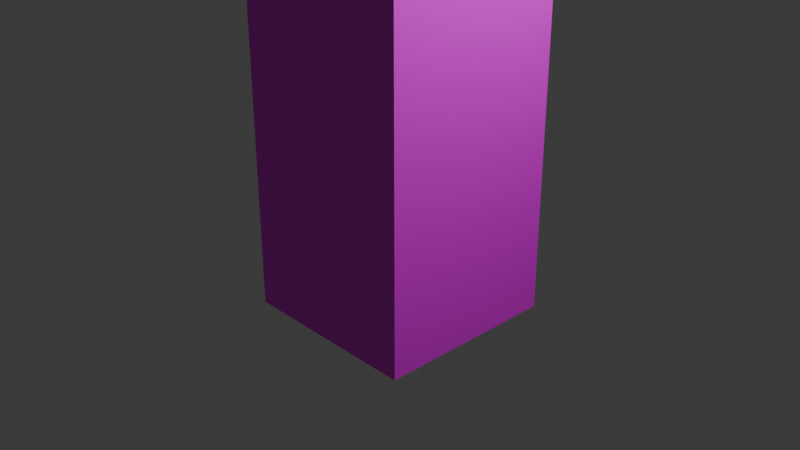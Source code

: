 # Source: uanim.blend  (saved by Blender 5.2.44; exported with 4.5.12 LTS)
import bpy
from mathutils import Matrix  # noqa: F401  (used for matrix-valued properties, if any)

bpy.ops.wm.read_factory_settings(use_empty=True)
scene = bpy.context.scene
scene.name = 'Scene'

# ---- collections
col_collection = bpy.data.collections.new('Collection'); scene.collection.children.link(col_collection)

# ---- images (referenced by path relative to the original .blend; pixels are not part of the script)
import os
ASSET_DIR = os.environ.get("B2B_ASSET_DIR", "")  # directory of the original .blend (textures are referenced by path, not embedded)
HERE = os.path.dirname(os.path.abspath(__file__))  # packed textures are extracted next to this script under _unpacked/

def load_image(name, relpath, width, height, colorspace="sRGB"):
    """Load a texture the original file referenced (path relative to the .blend, or extracted next to this script)."""
    p = next((c for c in (os.path.join(HERE, relpath), os.path.join(ASSET_DIR, relpath)) if relpath and os.path.exists(c)), "")
    if p:
        img = bpy.data.images.load(p, check_existing=True)
        img.name = name
    else:  # same state as the original file: an image datablock whose file is absent (Cycles renders it pink)
        img = bpy.data.images.new(name, width, height)
        img.source = "FILE"
        img.filepath = "//" + (relpath or name)
    img.colorspace_settings.name = colorspace
    return img
img_sketchfab_uv_checker_png = load_image('Sketchfab_UV_Checker.png', 'Sketchfab_UV_Checker.png', 1024, 1024, 'sRGB')

# ---- materials (node trees are filled in below, after node groups)
mat_animphong_material = bpy.data.materials.new('animphong_material')
mat_animphong_material.alpha_threshold = 0.0
mat_animphong_material.use_backface_culling = True
mat_animphong_material.use_backface_culling_lightprobe_volume = False
mat_animphong_material.roughness = 0.5
mat_animphong_material.line_color = (0.0, 0.0, 0.0, 1.0)

# ---- material node trees
mat_animphong_material.use_nodes = True; mat_animphong_material.node_tree.nodes.clear()
_N = mat_animphong_material.node_tree.nodes; _L = mat_animphong_material.node_tree.links
n0 = _N.new('ShaderNodeOutputMaterial'); n0.name = 'Material Output'; n0.location = (200, 100)
n1 = _N.new('ShaderNodeBsdfPrincipled'); n1.name = 'Principled BSDF'; n1.location = (-200, 100)
n1.inputs[10].default_value = 0.005
n2 = _N.new('ShaderNodeTexImage'); n2.name = 'Image Texture'; n2.location = (-620, 43)
n2.image = img_sketchfab_uv_checker_png
_L.new(n1.outputs[0], n0.inputs[0])
_L.new(n2.outputs[0], n1.inputs[0])
n0.is_active_output = True

# ---- world
world_world = bpy.data.worlds.new('World'); scene.world = world_world
world_world.use_nodes = True; world_world.node_tree.nodes.clear()
_N = world_world.node_tree.nodes; _L = world_world.node_tree.links
n0 = _N.new('ShaderNodeOutputWorld'); n0.name = 'World Output'; n0.location = (200, 100)
n1 = _N.new('ShaderNodeBackground'); n1.name = 'Background'; n1.location = (-200, 100)
n1.inputs[0].default_value = (0.05088, 0.05088, 0.05088, 1.0)
_L.new(n1.outputs[0], n0.inputs[0])
n0.is_active_output = True
world_world.color = (0.05088, 0.05088, 0.05088)
world_world.sun_shadow_jitter_overblur = 0.0

# ---- cameras
cam_camera = bpy.data.cameras.new('Camera')
cam_camera.clip_end = 100.0
cam_camera.ortho_scale = 7.314

# ---- lights
light_light = bpy.data.lights.new('Light', 'POINT')
light_light.energy = 1000.0
light_light.shadow_soft_size = 0.1

# ---- meshes
me_cube = bpy.data.meshes.new('Cube')
me_cube.from_pydata([(1.0, 1.0, 1.0), (1.0, 1.0, -1.0), (1.0, -1.0, 1.0), (1.0, -1.0, -1.0), (-1.0, 1.0, 1.0), (-1.0, 1.0, -1.0), (-1.0, -1.0, 1.0), (-1.0, -1.0, -1.0), (1.0, -1.0, 3.0), (-1.0, -1.0, 3.0), (1.0, 1.0, 3.0), (-1.0, 1.0, 3.0)], [], [(4, 6, 9, 11), (3, 2, 6, 7), (7, 6, 4, 5), (5, 1, 3, 7), (1, 0, 2, 3), (5, 4, 0, 1), (10, 11, 9, 8), (2, 0, 10, 8), (0, 4, 11, 10), (6, 2, 8, 9)])
_uv = me_cube.uv_layers.new(name='UVMap')
_uv.uv.foreach_set('vector', [0.5834, 0.8335, 0.4166, 0.8335, 0.4166, 0.6668, 0.5834, 0.6668, 0.08307, 0.5, 0.2498, 0.5, 0.2498, 0.6668, 0.08307, 0.6668, 0.4166, 1.0, 0.4166, 0.8335, 0.5834, 0.8335, 0.5834, 1.0, 0.5834, -0.00032, 0.5834, 0.1665, 0.4166, 0.1665, 0.4166, -0.00032, 0.5834, 0.1665, 0.5834, 0.3332, 0.4166, 0.3332, 0.4166, 0.1665, 0.9169, 0.6668, 0.7502, 0.6668, 0.7502, 0.5, 0.9169, 0.5, 0.5834, 0.5, 0.5834, 0.6668, 0.4166, 0.6668, 0.4166, 0.5, 0.4166, 0.3332, 0.5834, 0.3332, 0.5834, 0.5, 0.4166, 0.5, 0.7502, 0.5, 0.7502, 0.6668, 0.5834, 0.6668, 0.5834, 0.5, 0.2498, 0.6668, 0.2498, 0.5, 0.4166, 0.5, 0.4166, 0.6668])
me_cube.materials.append(mat_animphong_material)
me_cube.use_mirror_vertex_groups = False
me_cube.use_paint_bone_selection = False
me_cube.use_paint_mask = True
me_cube.update()
arm_armature = bpy.data.armatures.new('Armature')  # bones are not reproduced

# ---- objects
ob_cube = bpy.data.objects.new('Cube', me_cube)
ob_light = bpy.data.objects.new('Light', light_light)
ob_camera = bpy.data.objects.new('Camera', cam_camera)
ob_armature = bpy.data.objects.new('Armature', arm_armature)

# ---- transforms, parenting, visibility, modifiers, constraints
ob_cube.parent = ob_armature
ob_cube.location = (0.0, 0.0, 0.0)
ob_cube.lock_rotations_4d = False
ob_cube.empty_display_type = 'ARROWS'
ob_cube.lineart.crease_threshold = 0.0
_vg = ob_cube.vertex_groups.new(name='Bone')
for _i, _w in zip([0, 1, 2, 3, 4, 5, 6, 7, 8, 9, 10, 11], [0.5, 0.8957, 0.5, 0.8966, 0.5, 0.8966, 0.5, 0.8957, 0.1043, 0.1034, 0.1034, 0.1043]): _vg.add([_i], _w, 'REPLACE')
_vg = ob_cube.vertex_groups.new(name='Bone.001')
for _i, _w in zip([0, 1, 2, 3, 4, 5, 6, 7, 8, 9, 10, 11], [0.0, 0.0, 0.0, 0.0, 0.0, 0.0, 0.0, 0.0, 0.8957, 0.8966, 0.8966, 0.8957]): _vg.add([_i], _w, 'REPLACE')
_m = ob_cube.modifiers.new('Armature', 'ARMATURE')
_m.object = ob_armature
ob_light.location = (4.076, 1.005, 5.904)
ob_light.rotation_euler = (0.6503, 0.05522, 1.866)
ob_light.lock_rotations_4d = False
ob_light.empty_display_type = 'ARROWS'
ob_light.color = (0.0, 0.0, 0.0, 0.0)
ob_light.lineart.crease_threshold = 0.0
ob_camera.location = (7.359, -6.926, 4.958)
ob_camera.rotation_euler = (1.109, 0.0, 0.8149)
ob_camera.lock_rotations_4d = False
ob_camera.empty_display_type = 'ARROWS'
ob_camera.color = (0.0, 0.0, 0.0, 0.0)
ob_camera.display_type = 'WIRE'
ob_camera.lineart.crease_threshold = 0.0
ob_armature.location = (0.0, 0.0, 0.0)
ob_armature.show_in_front = True

# ---- collection membership
col_collection.objects.link(ob_cube)
col_collection.objects.link(ob_light)
col_collection.objects.link(ob_camera)
col_collection.objects.link(ob_armature)

# ---- scene / render settings (as saved in the file)
scene.camera = ob_camera
scene.frame_start = 1; scene.frame_end = 250; scene.frame_set(0)
scene.render.engine = 'BLENDER_EEVEE_NEXT'
scene.render.bake_bias = 0.0
scene.render.bake_samples = 0
scene.render.compositor_device = 'GPU'
scene.eevee.use_volume_custom_range = False
scene.eevee.fast_gi_thickness_near = 0.1
scene.eevee.fast_gi_thickness_far = 0.0
scene.eevee.ray_tracing_options.screen_trace_thickness = 0.1
bpy.context.view_layer.update()
